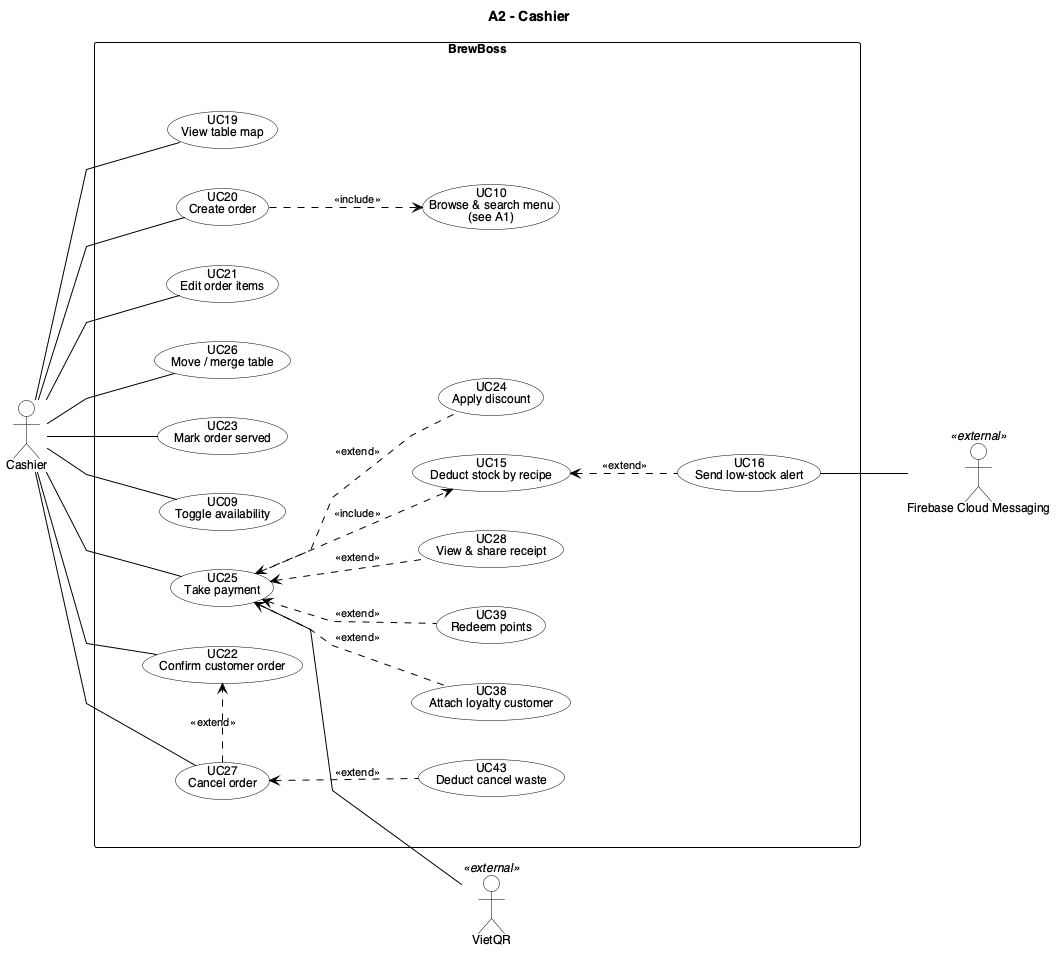

The diagram above was rendered by PlantUML. Its source (embedded in the PNG):
@startuml BB_A2_Cashier
left to right direction
skinparam linetype polyline
skinparam nodesep 40
skinparam ranksep 60
skinparam backgroundColor White
skinparam shadowing false
skinparam defaultFontName Helvetica
skinparam defaultFontSize 12
skinparam ArrowColor Black
skinparam ArrowFontSize 11
skinparam actor {
  BackgroundColor White
  BorderColor Black
}
skinparam usecase {
  BackgroundColor White
  BorderColor Black
}
skinparam rectangle {
  BackgroundColor White
  BorderColor Black
}
skinparam package {
  BackgroundColor White
  BorderColor Black
}
' inner frame: invisible, only adds padding inside the system boundary
skinparam rectangle<<inner>> {
  BorderColor Transparent
  FontColor Transparent
}
hide <<inner>> stereotype

title A2 - Cashier
actor "Cashier" as CAS
actor "VietQR" as VQR <<external>>
actor "Firebase Cloud Messaging" as FCM <<external>>

rectangle "BrewBoss" {
  rectangle " " <<inner>> {
    usecase "UC19\nView table map" as UC19
    usecase "UC20\nCreate order" as UC20
    usecase "UC21\nEdit order items" as UC21
    usecase "UC26\nMove / merge table" as UC26
    usecase "UC23\nMark order served" as UC23
    usecase "UC09\nToggle availability" as UC09
    together {
      usecase "UC22\nConfirm customer order" as UC22
      usecase "UC27\nCancel order" as UC27
    }
    usecase "UC25\nTake payment" as UC25
    usecase "UC24\nApply discount" as UC24
    usecase "UC38\nAttach loyalty customer" as UC38
    usecase "UC39\nRedeem points" as UC39
    usecase "UC28\nView & share receipt" as UC28
    usecase "UC10\nBrowse & search menu\n(see A1)" as UC10
    usecase "UC15\nDeduct stock by recipe" as UC15
    usecase "UC16\nSend low-stock alert" as UC16
    usecase "UC43\nDeduct cancel waste" as UC43
  }
}

CAS -- UC19
CAS -- UC20
CAS -- UC21
CAS -- UC26
CAS -- UC23
CAS -- UC09
CAS -- UC22
CAS -- UC27
CAS -- UC25

UC20 ..> UC10 : <<include>>
UC27 .[norank].> UC22 : <<extend>>
UC27 <.. UC43 : <<extend>>
UC25 <.. UC24 : <<extend>>
UC25 <.. UC38 : <<extend>>
UC25 <.. UC39 : <<extend>>
UC25 <.. UC28 : <<extend>>
UC25 ..> UC15 : <<include>>
UC15 <.. UC16 : <<extend>>

UC25 -- VQR
UC16 -- FCM
@enduml